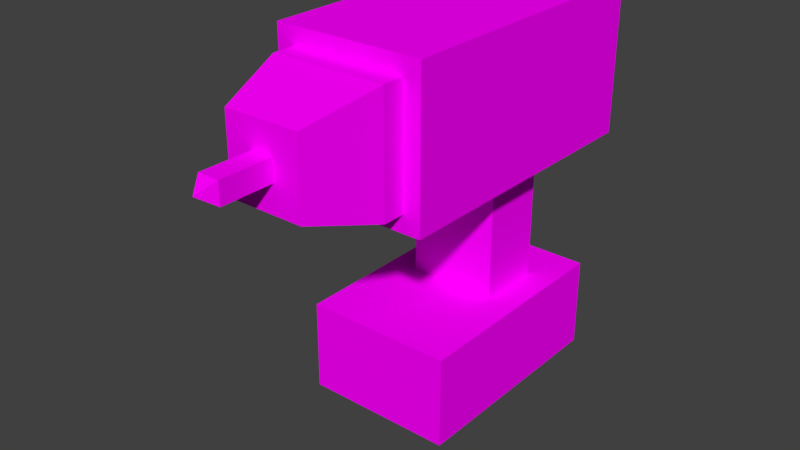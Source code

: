 # Source: electric-screwdriver.blend  (saved by Blender 2.79.0; exported with 4.5.12 LTS)
import bpy
from mathutils import Matrix  # noqa: F401  (used for matrix-valued properties, if any)

bpy.ops.wm.read_factory_settings(use_empty=True)
scene = bpy.context.scene
scene.name = 'Scene'

# ---- collections
col_collection_2 = bpy.data.collections.new('Collection 2'); scene.collection.children.link(col_collection_2)

# ---- images (referenced by path relative to the original .blend; pixels are not part of the script)
import os
ASSET_DIR = os.environ.get("B2B_ASSET_DIR", "")  # directory of the original .blend (textures are referenced by path, not embedded)
HERE = os.path.dirname(os.path.abspath(__file__))  # packed textures are extracted next to this script under _unpacked/

def load_image(name, relpath, width, height, colorspace="sRGB"):
    """Load a texture the original file referenced (path relative to the .blend, or extracted next to this script)."""
    p = next((c for c in (os.path.join(HERE, relpath), os.path.join(ASSET_DIR, relpath)) if relpath and os.path.exists(c)), "")
    if p:
        img = bpy.data.images.load(p, check_existing=True)
        img.name = name
    else:  # same state as the original file: an image datablock whose file is absent (Cycles renders it pink)
        img = bpy.data.images.new(name, width, height)
        img.source = "FILE"
        img.filepath = "//" + (relpath or name)
    img.colorspace_settings.name = colorspace
    return img
img_lowpolytexture_png = load_image('LowPolyTexture.png', 'LowPolyTexture.png', 1024, 1024, 'sRGB')

# ---- materials (node trees are filled in below, after node groups)
mat_main = bpy.data.materials.new('Main')
mat_main.alpha_threshold = 0.0
mat_main.roughness = 0.5

# ---- material node trees
mat_main.use_nodes = True; mat_main.node_tree.nodes.clear()
_N = mat_main.node_tree.nodes; _L = mat_main.node_tree.links
n0 = _N.new('ShaderNodeOutputMaterial'); n0.name = 'Material Output'; n0.location = (300, 300)
n1 = _N.new('ShaderNodeBsdfDiffuse'); n1.name = 'Diffuse BSDF'; n1.location = (10, 300)
n2 = _N.new('ShaderNodeTexImage'); n2.name = 'Image Texture'; n2.location = (-180, 300)
n2.width = 140
n2.image = img_lowpolytexture_png
_L.new(n1.outputs[0], n0.inputs[0])
_L.new(n2.outputs[0], n1.inputs[0])
n0.is_active_output = True

# ---- world
world_world = bpy.data.worlds.new('World'); scene.world = world_world
world_world.color = (0.05088, 0.05088, 0.05088)
world_world.use_sun_shadow = False
world_world.sun_shadow_jitter_overblur = 0.0
world_world.cycles.sampling_method = 'MANUAL'

# ---- meshes
me_cube = bpy.data.meshes.new('Cube')
me_cube.from_pydata([(-0.06014, 0.1019, 0.01101), (-0.06014, 0.1019, 0.05395), (0.06014, 0.1019, 0.01101), (0.06014, 0.1019, 0.05395), (-0.06014, -0.08232, 0.01101), (-0.06014, -0.08232, 0.05395), (0.06014, -0.08232, 0.01101), (0.06014, -0.08232, 0.05395), (-0.03634, 0.06157, 0.08496), (0.03634, 0.06157, 0.08496), (0.03634, 0.008263, 0.08496), (-0.03634, 0.008263, 0.08496), (-0.06014, 0.1019, 0.08496), (0.06014, 0.1019, 0.08496), (0.06014, -0.08232, 0.08496), (-0.06014, -0.08232, 0.08496), (-0.03634, 0.06157, 0.2058), (0.03634, 0.06157, 0.2058), (0.03634, 0.008263, 0.2058), (-0.03634, 0.008263, 0.2058), (-0.04668, -0.1079, 0.2054), (-0.04668, -0.1079, 0.2986), (-0.06072, 0.1286, 0.1914), (-0.06072, 0.1286, 0.3127), (0.04653, -0.1079, 0.2054), (0.04653, -0.1079, 0.2986), (0.06058, 0.1286, 0.1914), (0.06058, 0.1286, 0.3127), (-0.06072, -0.1079, 0.1914), (-0.06072, -0.1079, 0.3127), (0.06058, -0.1079, 0.3127), (0.06058, -0.1079, 0.1914), (-0.04668, -0.1261, 0.2054), (-0.04668, -0.1261, 0.2986), (0.04653, -0.1261, 0.2986), (0.04653, -0.1261, 0.2054), (-0.008644, -0.1839, 0.2435), (-0.008644, -0.1839, 0.2606), (0.008498, -0.1839, 0.2606), (0.008498, -0.1839, 0.2435), (-0.03068, -0.1839, 0.2214), (-0.03068, -0.1839, 0.2826), (0.03053, -0.1839, 0.2826), (0.03053, -0.1839, 0.2214)], [], [(0, 1, 3, 2), (2, 3, 7, 6), (6, 7, 5, 4), (4, 5, 1, 0), (2, 6, 4, 0), (3, 1, 12, 13), (11, 10, 18, 19), (1, 5, 15, 12), (7, 3, 13, 14), (5, 7, 14, 15), (8, 9, 13, 12), (9, 10, 14, 13), (10, 11, 15, 14), (11, 8, 12, 15), (9, 8, 16, 17), (8, 11, 19, 16), (10, 9, 17, 18), (28, 29, 23, 22), (22, 23, 27, 26), (26, 27, 30, 31), (25, 21, 33, 34), (22, 26, 31, 28), (27, 23, 29, 30), (20, 21, 29, 28), (25, 24, 31, 30), (24, 20, 28, 31), (21, 25, 30, 29), (32, 35, 43, 40), (24, 25, 34, 35), (20, 24, 35, 32), (21, 20, 32, 33), (33, 32, 40, 41), (34, 33, 41, 42), (35, 34, 42, 43), (36, 37, 41, 40), (38, 39, 43, 42), (39, 36, 40, 43), (37, 38, 42, 41)])
_uv = me_cube.uv_layers.new(name='UVMap')
_uv.uv.foreach_set('vector', [0.03717, 0.8351, 0.04122, 0.8351, 0.04122, 0.8466, 0.03717, 0.8466, 0.08551, 0.8125, 0.08146, 0.8125, 0.08146, 0.7948, 0.08551, 0.7948, 0.06008, 0.8351, 0.06414, 0.8351, 0.06414, 0.8466, 0.06008, 0.8466, 0.07853, 0.8125, 0.07447, 0.8125, 0.07447, 0.7948, 0.07853, 0.7948, 0.4014, 0.8292, 0.4014, 0.8116, 0.4128, 0.8116, 0.4128, 0.8292, 0.4055, 0.8407, 0.4055, 0.8292, 0.4084, 0.8292, 0.4084, 0.8407, 0.454, 0.8348, 0.4472, 0.8348, 0.4472, 0.8232, 0.454, 0.8232, 0.4387, 0.789, 0.4387, 0.8066, 0.4358, 0.8066, 0.4358, 0.789, 0.4457, 0.789, 0.4457, 0.8066, 0.4428, 0.8066, 0.4428, 0.789, 0.4284, 0.8408, 0.4284, 0.8292, 0.4313, 0.8292, 0.4313, 0.8408, 0.4335, 0.8155, 0.4266, 0.8155, 0.4243, 0.8116, 0.4357, 0.8116, 0.4266, 0.8155, 0.4266, 0.8206, 0.4243, 0.8292, 0.4243, 0.8116, 0.4266, 0.8206, 0.4335, 0.8206, 0.4357, 0.8292, 0.4243, 0.8292, 0.4335, 0.8206, 0.4335, 0.8155, 0.4357, 0.8116, 0.4357, 0.8292, 0.454, 0.8232, 0.4472, 0.8232, 0.4472, 0.8116, 0.454, 0.8116, 0.4548, 0.8095, 0.4498, 0.8095, 0.4498, 0.7979, 0.4548, 0.7979, 0.454, 0.8116, 0.4591, 0.8116, 0.4591, 0.8232, 0.454, 0.8232, 0.4129, 0.789, 0.4243, 0.789, 0.4243, 0.8116, 0.4129, 0.8116, 0.4472, 0.8348, 0.4357, 0.8348, 0.4357, 0.8232, 0.4472, 0.8232, 0.4243, 0.789, 0.4358, 0.789, 0.4358, 0.8116, 0.4243, 0.8116, 0.05817, 0.793, 0.05817, 0.7841, 0.05988, 0.7841, 0.05988, 0.793, 0.4243, 0.8342, 0.4129, 0.8342, 0.4129, 0.8116, 0.4243, 0.8116, 0.4014, 0.789, 0.4129, 0.789, 0.4129, 0.8116, 0.4014, 0.8116, 0.4458, 0.8219, 0.4458, 0.813, 0.4472, 0.8116, 0.4472, 0.8232, 0.437, 0.813, 0.437, 0.8219, 0.4357, 0.8232, 0.4357, 0.8116, 0.437, 0.8219, 0.4458, 0.8219, 0.4472, 0.8232, 0.4357, 0.8232, 0.4458, 0.813, 0.437, 0.813, 0.4357, 0.8116, 0.4472, 0.8116, 0.2847, 0.9691, 0.2847, 0.9602, 0.2903, 0.9617, 0.2903, 0.9676, 0.0441, 0.8389, 0.0441, 0.83, 0.04582, 0.83, 0.04582, 0.8389, 0.02128, 0.8383, 0.02128, 0.8293, 0.023, 0.8293, 0.023, 0.8383, 0.05556, 0.8389, 0.05556, 0.8299, 0.05727, 0.8299, 0.05727, 0.8389, 0.319, 0.9697, 0.319, 0.9608, 0.3245, 0.9623, 0.3245, 0.9682, 0.3216, 0.9239, 0.3216, 0.915, 0.3271, 0.9165, 0.3271, 0.9223, 0.3075, 0.9698, 0.3075, 0.9608, 0.3131, 0.9624, 0.3131, 0.9682, 0.2752, 0.9705, 0.2752, 0.9688, 0.2773, 0.9667, 0.2773, 0.9726, 0.2736, 0.9688, 0.2736, 0.9705, 0.2715, 0.9726, 0.2715, 0.9667, 0.2736, 0.9705, 0.2752, 0.9705, 0.2773, 0.9726, 0.2715, 0.9726, 0.2752, 0.9688, 0.2736, 0.9688, 0.2715, 0.9667, 0.2773, 0.9667])
me_cube.materials.append(mat_main)
me_cube.use_remesh_preserve_volume = False
me_cube.use_remesh_preserve_attributes = False
me_cube.use_mirror_vertex_groups = False
me_cube.update()
me_cube_001 = bpy.data.meshes.new('Cube.001')
me_cube_001.from_pydata([(-0.08411, 0.2446, -0.08411), (-0.08411, 0.2446, 0.08411), (0.08411, 0.2446, 0.08411), (0.08411, 0.2446, -0.08411), (-0.08411, -0.1713, -0.08411), (-0.08411, -0.1713, 0.08411), (0.08411, -0.1713, 0.08411), (0.08411, -0.1713, -0.08411), (0.0, -0.2934, 0.0)], [], [(2, 1, 5, 6), (4, 7, 8), (3, 2, 6, 7), (0, 3, 7, 4), (1, 0, 4, 5), (5, 4, 8), (6, 5, 8), (7, 6, 8)])
_uv = me_cube_001.uv_layers.new(name='UVMap')
_uv.uv.foreach_set('vector', [0.06836, 0.9513, 0.05855, 0.9513, 0.05855, 0.9209, 0.06836, 0.9209, 0.05855, 0.9209, 0.04874, 0.9209, 0.05364, 0.912, 0.07817, 0.9478, 0.06836, 0.9478, 0.06836, 0.9228, 0.07817, 0.9228, 0.05855, 0.9513, 0.04874, 0.9513, 0.04874, 0.9209, 0.05855, 0.9209, 0.08798, 0.9478, 0.07817, 0.9478, 0.07817, 0.9228, 0.08798, 0.9228, 0.08798, 0.9228, 0.07817, 0.9228, 0.08307, 0.912, 0.06836, 0.9209, 0.05855, 0.9209, 0.06345, 0.912, 0.07817, 0.9228, 0.06836, 0.9228, 0.07326, 0.912])
me_cube_001.materials.append(mat_main)
me_cube_001.use_remesh_preserve_volume = False
me_cube_001.use_remesh_preserve_attributes = False
me_cube_001.use_mirror_vertex_groups = False
me_cube_001.update()

# ---- objects
ob_screwdriver = bpy.data.objects.new('Screwdriver', me_cube)
ob_screwtip = bpy.data.objects.new('ScrewTip', me_cube_001)

# ---- transforms, parenting, visibility, modifiers, constraints
ob_screwdriver.location = (0.0, 0.0, 0.0)
ob_screwdriver.scale = (0.734, 0.734, 0.734)
ob_screwdriver.lineart.crease_threshold = 0.0
ob_screwtip.parent = ob_screwdriver
ob_screwtip.location = (-7.318e-05, -0.2089, 0.252)
ob_screwtip.scale = (0.1019, 0.1019, 0.1019)
ob_screwtip.lineart.crease_threshold = 0.0

# ---- collection membership
col_collection_2.objects.link(ob_screwdriver)
col_collection_2.objects.link(ob_screwtip)

# ---- scene / render settings (as saved in the file)
scene.frame_start = 1; scene.frame_end = 250; scene.frame_set(1)
scene.render.engine = 'CYCLES'
scene.render.resolution_percentage = 50
scene.render.dither_intensity = 0.0
scene.cycles.use_denoising = False
scene.cycles.samples = 128
scene.cycles.sampling_pattern = 'TABULATED_SOBOL'
scene.cycles.use_adaptive_sampling = False
scene.cycles.use_light_tree = False
scene.cycles.blur_glossy = 0.0
scene.cycles.sample_clamp_indirect = 0.0
scene.view_settings.view_transform = 'Standard'
bpy.context.view_layer.update()

# ---- added for rendering (the .blend has no active camera and no usable light): camera, sun
cam_auto = bpy.data.cameras.new('AutoCamera')
cam_auto.lens = 50.0
cam_auto.sensor_width = 36.0
cam_auto.clip_end = 1000.0
ob_auto_camera = bpy.data.objects.new('AutoCamera', cam_auto)
scene.collection.objects.link(ob_auto_camera)
ob_auto_camera.location = (0.333118, -0.440235, 0.385335)
ob_auto_camera.rotation_euler = (1.09748, -7.21219e-08, 0.694738)
scene.camera = ob_auto_camera
light_auto_sun = bpy.data.lights.new('AutoSun', 'SUN')
light_auto_sun.energy = 3.0
light_auto_sun.angle = 0.0523599
ob_auto_sun = bpy.data.objects.new('AutoSun', light_auto_sun)
scene.collection.objects.link(ob_auto_sun)
ob_auto_sun.rotation_euler = (0.872665, 0.174533, 0.523599)
bpy.context.view_layer.update()
